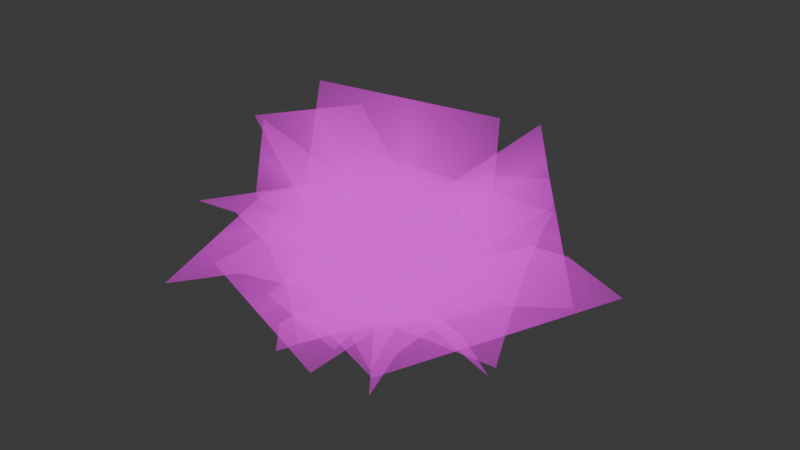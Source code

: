 # Source: bush2.blend  (saved by Blender 4.0.36; exported with 4.5.12 LTS)
import bpy
from mathutils import Matrix  # noqa: F401  (used for matrix-valued properties, if any)

bpy.ops.wm.read_factory_settings(use_empty=True)
scene = bpy.context.scene
scene.name = 'Scene'

# ---- collections
col_collection = bpy.data.collections.new('Collection'); scene.collection.children.link(col_collection)

# ---- images (referenced by path relative to the original .blend; pixels are not part of the script)
import os
ASSET_DIR = os.environ.get("B2B_ASSET_DIR", "")  # directory of the original .blend (textures are referenced by path, not embedded)
HERE = os.path.dirname(os.path.abspath(__file__))  # packed textures are extracted next to this script under _unpacked/

def load_image(name, relpath, width, height, colorspace="sRGB"):
    """Load a texture the original file referenced (path relative to the .blend, or extracted next to this script)."""
    p = next((c for c in (os.path.join(HERE, relpath), os.path.join(ASSET_DIR, relpath)) if relpath and os.path.exists(c)), "")
    if p:
        img = bpy.data.images.load(p, check_existing=True)
        img.name = name
    else:  # same state as the original file: an image datablock whose file is absent (Cycles renders it pink)
        img = bpy.data.images.new(name, width, height)
        img.source = "FILE"
        img.filepath = "//" + (relpath or name)
    img.colorspace_settings.name = colorspace
    return img
img_untitled_artwork_png = load_image('Untitled_Artwork.png', 'Untitled_Artwork.png', 1024, 1024, 'sRGB')

# ---- materials (node trees are filled in below, after node groups)
mat_untitled_artwork = bpy.data.materials.new('Untitled_Artwork')
mat_untitled_artwork.surface_render_method = 'BLENDED'
mat_untitled_artwork.blend_method = 'BLEND'

# ---- node groups
ng_iap_shadeless = bpy.data.node_groups.new('IAP_SHADELESS', 'ShaderNodeTree')
_s = ng_iap_shadeless.interface.new_socket(name='Shader', in_out='OUTPUT', socket_type='NodeSocketShader')
_s = ng_iap_shadeless.interface.new_socket(name='Color', in_out='INPUT', socket_type='NodeSocketColor')
_N = ng_iap_shadeless.nodes; _L = ng_iap_shadeless.links
n0 = _N.new('NodeGroupOutput'); n0.name = 'Group Output'; n0.location = (0, 0)
n1 = _N.new('NodeGroupInput'); n1.name = 'Group Input'; n1.location = (-600, -240)
n2 = _N.new('ShaderNodeBsdfDiffuse'); n2.name = 'Diffuse BSDF'; n2.location = (-400, -60)
n3 = _N.new('ShaderNodeEmission'); n3.name = 'Emission'; n3.location = (-400, -240)
n4 = _N.new('ShaderNodeLightPath'); n4.name = 'Light Path'; n4.location = (-1200, 30)
n5 = _N.new('ShaderNodeMath'); n5.name = 'Math'; n5.location = (-800, 30)
n5.label = 'Bounce Count'
n5.operation = 'SUBTRACT'
n6 = _N.new('ShaderNodeMath'); n6.name = 'Math.001'; n6.location = (-600, 30)
n6.label = 'Camera or Refracted'
n6.operation = 'SUBTRACT'
n6.inputs[0].default_value = 1.0
n7 = _N.new('ShaderNodeMath'); n7.name = 'Math.002'; n7.location = (-1000, 390)
n7.label = 'Limit Reflections'
n7.operation = 'SUBTRACT'
n7.inputs[0].default_value = 2.0
n8 = _N.new('ShaderNodeMath'); n8.name = 'Math.003'; n8.location = (-800, 300)
n8.label = 'Camera Ray to Glossy'
n8.operation = 'MULTIPLY'
n9 = _N.new('ShaderNodeMath'); n9.name = 'Math.004'; n9.location = (-600, 210)
n9.label = 'Shadow or Reflection?'
n9.operation = 'MAXIMUM'
n10 = _N.new('ShaderNodeMath'); n10.name = 'Math.005'; n10.location = (-400, 120)
n10.label = 'Shadow, Reflect or Refract?'
n10.operation = 'MAXIMUM'
n11 = _N.new('ShaderNodeMixShader'); n11.name = 'Mix Shader'; n11.location = (-200, 0)
_L.new(n1.outputs[0], n2.inputs[0])
_L.new(n1.outputs[0], n3.inputs[0])
_L.new(n4.outputs[9], n5.inputs[0])
_L.new(n4.outputs[13], n5.inputs[1])
_L.new(n5.outputs[0], n6.inputs[1])
_L.new(n4.outputs[9], n7.inputs[1])
_L.new(n7.outputs[0], n8.inputs[0])
_L.new(n4.outputs[3], n8.inputs[1])
_L.new(n8.outputs[0], n9.inputs[0])
_L.new(n4.outputs[1], n9.inputs[1])
_L.new(n9.outputs[0], n10.inputs[0])
_L.new(n6.outputs[0], n10.inputs[1])
_L.new(n10.outputs[0], n11.inputs[0])
_L.new(n2.outputs[0], n11.inputs[1])
_L.new(n3.outputs[0], n11.inputs[2])
_L.new(n11.outputs[0], n0.inputs[0])
n0.is_active_output = True

# ---- material node trees
mat_untitled_artwork.use_nodes = True; mat_untitled_artwork.node_tree.nodes.clear()
_N = mat_untitled_artwork.node_tree.nodes; _L = mat_untitled_artwork.node_tree.links
n0 = _N.new('ShaderNodeOutputMaterial'); n0.name = 'Material Output'; n0.location = (300, 300)
n1 = _N.new('ShaderNodeTexImage'); n1.name = 'Image Texture'; n1.location = (-400, 60)
n1.image = img_untitled_artwork_png
n1.extension = 'CLIP'
n2 = _N.new('ShaderNodeGroup'); n2.name = 'Group'; n2.location = (-200, 60)
n2.node_tree = ng_iap_shadeless
n3 = _N.new('ShaderNodeBsdfTransparent'); n3.name = 'Transparent BSDF'; n3.location = (-200, 240)
n4 = _N.new('ShaderNodeMixShader'); n4.name = 'Mix Shader'; n4.location = (0, 300)
_L.new(n1.outputs[0], n2.inputs[0])
_L.new(n1.outputs[1], n4.inputs[0])
_L.new(n3.outputs[0], n4.inputs[1])
_L.new(n2.outputs[0], n4.inputs[2])
_L.new(n4.outputs[0], n0.inputs[0])
n0.is_active_output = True

# ---- world
world_world = bpy.data.worlds.new('World'); scene.world = world_world
world_world.use_nodes = True; world_world.node_tree.nodes.clear()
_N = world_world.node_tree.nodes; _L = world_world.node_tree.links
n0 = _N.new('ShaderNodeOutputWorld'); n0.name = 'World Output'; n0.location = (300, 300)
n1 = _N.new('ShaderNodeBackground'); n1.name = 'Background'; n1.location = (10, 300)
n1.inputs[0].default_value = (0.05088, 0.05088, 0.05088, 1.0)
_L.new(n1.outputs[0], n0.inputs[0])
n0.is_active_output = True
world_world.color = (0.05088, 0.05088, 0.05088)
world_world.use_sun_shadow = False
world_world.sun_shadow_jitter_overblur = 0.0

# ---- meshes
me_untitled_artwork = bpy.data.meshes.new('Untitled_Artwork')
me_untitled_artwork.from_pydata([(-2.687, -2.561, 1.198), (1.679, -4.414, 1.574), (-1.764, 1.028, -0.3775), (2.602, -0.8246, -0.001695), (-1.996, 0.5693, 0.5748), (-2.234, -0.1755, 1.193), (-2.469, -1.215, 1.429), (1.898, -3.067, 1.804), (2.133, -2.028, 1.569), (2.37, -1.283, 0.9506)], [], [(4, 9, 3, 2), (0, 1, 7, 6), (6, 7, 8, 5), (5, 8, 9, 4)])
_uv = me_untitled_artwork.uv_layers.new(name='UVMap')
_uv.uv.foreach_set('vector', [0.0, 0.75, 1.0, 0.75, 1.0, 1.0, 0.0, 1.0, 0.0, 0.0, 1.0, 0.0, 1.0, 0.25, 0.0, 0.25, 0.0, 0.25, 1.0, 0.25, 1.0, 0.5, 0.0, 0.5, 0.0, 0.5, 1.0, 0.5, 1.0, 0.75, 0.0, 0.75])
me_untitled_artwork.materials.append(mat_untitled_artwork)
me_untitled_artwork.update()
me_untitled_artwork_003 = bpy.data.meshes.new('Untitled_Artwork.003')
me_untitled_artwork_003.from_pydata([(-4.23, 0.2563, 1.198), (-2.28, -4.068, 1.574), (-1.116, 2.266, -0.3775), (0.8335, -2.058, -0.001695), (-1.598, 2.087, 0.5748), (-2.278, 1.701, 1.193), (-3.156, 1.097, 1.429), (-1.206, -3.227, 1.804), (-0.3282, -2.623, 1.569), (0.3517, -2.237, 0.9506)], [], [(4, 9, 3, 2), (0, 1, 7, 6), (6, 7, 8, 5), (5, 8, 9, 4)])
_uv = me_untitled_artwork_003.uv_layers.new(name='UVMap')
_uv.uv.foreach_set('vector', [0.0, 0.75, 1.0, 0.75, 1.0, 1.0, 0.0, 1.0, 0.0, 0.0, 1.0, 0.0, 1.0, 0.25, 0.0, 0.25, 0.0, 0.25, 1.0, 0.25, 1.0, 0.5, 0.0, 0.5, 0.0, 0.5, 1.0, 0.5, 1.0, 0.75, 0.0, 0.75])
me_untitled_artwork_003.materials.append(mat_untitled_artwork)
me_untitled_artwork_003.update()
me_untitled_artwork_004 = bpy.data.meshes.new('Untitled_Artwork.004')
me_untitled_artwork_004.from_pydata([(-2.676, 2.999, 1.198), (-4.421, -1.412, 1.574), (0.935, 2.163, -0.3775), (-0.8106, -2.247, -0.001695), (0.4708, 2.384, 0.5748), (-0.2796, 2.604, 1.193), (-1.324, 2.813, 1.429), (-3.07, -1.598, 1.804), (-2.025, -1.807, 1.569), (-1.275, -2.026, 0.9506)], [], [(4, 9, 3, 2), (0, 1, 7, 6), (6, 7, 8, 5), (5, 8, 9, 4)])
_uv = me_untitled_artwork_004.uv_layers.new(name='UVMap')
_uv.uv.foreach_set('vector', [0.0, 0.75, 1.0, 0.75, 1.0, 1.0, 0.0, 1.0, 0.0, 0.0, 1.0, 0.0, 1.0, 0.25, 0.0, 0.25, 0.0, 0.25, 1.0, 0.25, 1.0, 0.5, 0.0, 0.5, 0.0, 0.5, 1.0, 0.5, 1.0, 0.75, 0.0, 0.75])
me_untitled_artwork_004.materials.append(mat_untitled_artwork)
me_untitled_artwork_004.update()
me_untitled_artwork_005 = bpy.data.meshes.new('Untitled_Artwork.005')
me_untitled_artwork_005.from_pydata([(1.14, 3.48, 1.198), (-3.548, 2.761, 1.574), (2.242, -0.05837, -0.3775), (-2.447, -0.778, -0.001695), (2.198, 0.4538, 0.5748), (2.009, 1.212, 1.193), (1.662, 2.22, 1.429), (-3.027, 1.5, 1.804), (-2.68, 0.4926, 1.569), (-2.49, -0.2658, 0.9506)], [], [(4, 9, 3, 2), (0, 1, 7, 6), (6, 7, 8, 5), (5, 8, 9, 4)])
_uv = me_untitled_artwork_005.uv_layers.new(name='UVMap')
_uv.uv.foreach_set('vector', [0.0, 0.75, 1.0, 0.75, 1.0, 1.0, 0.0, 1.0, 0.0, 0.0, 1.0, 0.0, 1.0, 0.25, 0.0, 0.25, 0.0, 0.25, 1.0, 0.25, 1.0, 0.5, 0.0, 0.5, 0.0, 0.5, 1.0, 0.5, 1.0, 0.75, 0.0, 0.75])
me_untitled_artwork_005.materials.append(mat_untitled_artwork)
me_untitled_artwork_005.update()
me_untitled_artwork_006 = bpy.data.meshes.new('Untitled_Artwork.006')
me_untitled_artwork_006.from_pydata([(3.518, 0.4402, 1.198), (0.5706, 4.157, 1.574), (0.9891, -2.269, -0.3775), (-1.958, 1.447, -0.001695), (1.413, -1.978, 0.5748), (1.977, -1.437, 1.193), (2.681, -0.6375, 1.429), (-0.2662, 3.079, 1.804), (-0.9697, 2.279, 1.569), (-1.535, 1.739, 0.9506)], [], [(4, 9, 3, 2), (0, 1, 7, 6), (6, 7, 8, 5), (5, 8, 9, 4)])
_uv = me_untitled_artwork_006.uv_layers.new(name='UVMap')
_uv.uv.foreach_set('vector', [0.0, 0.75, 1.0, 0.75, 1.0, 1.0, 0.0, 1.0, 0.0, 0.0, 1.0, 0.0, 1.0, 0.25, 0.0, 0.25, 0.0, 0.25, 1.0, 0.25, 1.0, 0.5, 0.0, 0.5, 0.0, 0.5, 1.0, 0.5, 1.0, 0.75, 0.0, 0.75])
me_untitled_artwork_006.materials.append(mat_untitled_artwork)
me_untitled_artwork_006.update()
me_untitled_artwork_007 = bpy.data.meshes.new('Untitled_Artwork.007')
me_untitled_artwork_007.from_pydata([(2.157, -3.493, 1.198), (4.304, 0.7373, 1.574), (-1.361, -2.326, -0.3775), (0.7857, 1.903, -0.001695), (-0.9192, -2.589, 0.5748), (-0.1923, -2.877, 1.193), (0.8283, -3.182, 1.429), (2.975, 1.048, 1.804), (1.954, 1.353, 1.569), (1.227, 1.641, 0.9506)], [], [(4, 9, 3, 2), (0, 1, 7, 6), (6, 7, 8, 5), (5, 8, 9, 4)])
_uv = me_untitled_artwork_007.uv_layers.new(name='UVMap')
_uv.uv.foreach_set('vector', [0.0, 0.75, 1.0, 0.75, 1.0, 1.0, 0.0, 1.0, 0.0, 0.0, 1.0, 0.0, 1.0, 0.25, 0.0, 0.25, 0.0, 0.25, 1.0, 0.25, 1.0, 0.5, 0.0, 0.5, 0.0, 0.5, 1.0, 0.5, 1.0, 0.75, 0.0, 0.75])
me_untitled_artwork_007.materials.append(mat_untitled_artwork)
me_untitled_artwork_007.update()
me_untitled_artwork_008 = bpy.data.meshes.new('Untitled_Artwork.008')
me_untitled_artwork_008.from_pydata([(-1.761, -2.081, 0.6271), (1.119, -3.274, 1.176), (-1.333, 0.1889, -0.1769), (1.547, -1.004, 0.3722), (-1.587, -0.2681, 0.3189), (-1.769, -0.8272, 0.6003), (-1.846, -1.453, 0.689), (1.034, -2.646, 1.238), (1.112, -2.021, 1.149), (1.294, -1.461, 0.868)], [], [(4, 9, 3, 2), (0, 1, 7, 6), (6, 7, 8, 5), (5, 8, 9, 4)])
_uv = me_untitled_artwork_008.uv_layers.new(name='UVMap')
_uv.uv.foreach_set('vector', [0.0, 0.75, 1.0, 0.75, 1.0, 1.0, 0.0, 1.0, 0.0, 0.0, 1.0, 0.0, 1.0, 0.25, 0.0, 0.25, 0.0, 0.25, 1.0, 0.25, 1.0, 0.5, 0.0, 0.5, 0.0, 0.5, 1.0, 0.5, 1.0, 0.75, 0.0, 0.75])
me_untitled_artwork_008.materials.append(mat_untitled_artwork)
me_untitled_artwork_008.update()
me_untitled_artwork_009 = bpy.data.meshes.new('Untitled_Artwork.009')
me_untitled_artwork_009.from_pydata([(-2.811, 0.293, 0.6271), (-1.097, -2.312, 1.176), (-1.183, 1.931, -0.1769), (0.531, -0.6733, 0.3722), (-1.649, 1.695, 0.3189), (-2.114, 1.335, 0.6003), (-2.529, 0.8607, 0.689), (-0.8149, -1.744, 1.238), (-0.3997, -1.27, 1.149), (0.06472, -0.9091, 0.868)], [], [(4, 9, 3, 2), (0, 1, 7, 6), (6, 7, 8, 5), (5, 8, 9, 4)])
_uv = me_untitled_artwork_009.uv_layers.new(name='UVMap')
_uv.uv.foreach_set('vector', [0.0, 0.75, 1.0, 0.75, 1.0, 1.0, 0.0, 1.0, 0.0, 0.0, 1.0, 0.0, 1.0, 0.25, 0.0, 0.25, 0.0, 0.25, 1.0, 0.25, 1.0, 0.5, 0.0, 0.5, 0.0, 0.5, 1.0, 0.5, 1.0, 0.75, 0.0, 0.75])
me_untitled_artwork_009.materials.append(mat_untitled_artwork)
me_untitled_artwork_009.update()
me_untitled_artwork_010 = bpy.data.meshes.new('Untitled_Artwork.010')
me_untitled_artwork_010.from_pydata([(-3.185, -0.5944, 3.446), (-0.5756, -3.287, 3.552), (-1.102, 1.327, 0.9881), (1.507, -1.366, 1.094)], [], [(0, 1, 3, 2)])
_uv = me_untitled_artwork_010.uv_layers.new(name='UVMap')
_uv.uv.foreach_set('vector', [0.0, 0.0, 1.0, 0.0, 1.0, 1.0, 0.0, 1.0])
me_untitled_artwork_010.materials.append(mat_untitled_artwork)
me_untitled_artwork_010.update()
me_untitled_artwork_011 = bpy.data.meshes.new('Untitled_Artwork.011')
me_untitled_artwork_011.from_pydata([(-2.647, 1.701, 3.217), (-2.038, -1.868, 4.2), (-0.05025, 1.402, 0.526), (0.5579, -2.166, 1.509)], [], [(0, 1, 3, 2)])
_uv = me_untitled_artwork_011.uv_layers.new(name='UVMap')
_uv.uv.foreach_set('vector', [0.0, 0.0, 1.0, 0.0, 1.0, 1.0, 0.0, 1.0])
me_untitled_artwork_011.materials.append(mat_untitled_artwork)
me_untitled_artwork_011.update()
me_untitled_artwork_012 = bpy.data.meshes.new('Untitled_Artwork.012')
me_untitled_artwork_012.from_pydata([(0.1117, 2.835, 3.257), (-2.34, 0.1714, 4.24), (1.463, 0.5977, 0.5665), (-0.9885, -2.066, 1.549)], [], [(0, 1, 3, 2)])
_uv = me_untitled_artwork_012.uv_layers.new(name='UVMap')
_uv.uv.foreach_set('vector', [0.0, 0.0, 1.0, 0.0, 1.0, 1.0, 0.0, 1.0])
me_untitled_artwork_012.materials.append(mat_untitled_artwork)
me_untitled_artwork_012.update()
me_untitled_artwork_013 = bpy.data.meshes.new('Untitled_Artwork.013')
me_untitled_artwork_013.from_pydata([(3.492, -0.4436, 3.568), (1.256, 2.567, 3.499), (1.115, -2.262, 1.307), (-1.122, 0.7488, 1.238)], [], [(0, 1, 3, 2)])
_uv = me_untitled_artwork_013.uv_layers.new(name='UVMap')
_uv.uv.foreach_set('vector', [0.0, 0.0, 1.0, 0.0, 1.0, 1.0, 0.0, 1.0])
me_untitled_artwork_013.materials.append(mat_untitled_artwork)
me_untitled_artwork_013.update()
me_untitled_artwork_014 = bpy.data.meshes.new('Untitled_Artwork.014')
me_untitled_artwork_014.from_pydata([(-0.4193, -3.502, 3.388), (2.741, -1.482, 3.319), (-2.066, -1.003, 1.127), (1.094, 1.017, 1.058)], [], [(0, 1, 3, 2)])
_uv = me_untitled_artwork_014.uv_layers.new(name='UVMap')
_uv.uv.foreach_set('vector', [0.0, 0.0, 1.0, 0.0, 1.0, 1.0, 0.0, 1.0])
me_untitled_artwork_014.materials.append(mat_untitled_artwork)
me_untitled_artwork_014.update()

# ---- objects
ob_untitled_artwork = bpy.data.objects.new('Untitled_Artwork', me_untitled_artwork)
ob_untitled_artwork_001 = bpy.data.objects.new('Untitled_Artwork.001', me_untitled_artwork_003)
ob_untitled_artwork_002 = bpy.data.objects.new('Untitled_Artwork.002', me_untitled_artwork_004)
ob_untitled_artwork_003 = bpy.data.objects.new('Untitled_Artwork.003', me_untitled_artwork_005)
ob_untitled_artwork_004 = bpy.data.objects.new('Untitled_Artwork.004', me_untitled_artwork_006)
ob_untitled_artwork_005 = bpy.data.objects.new('Untitled_Artwork.005', me_untitled_artwork_007)
ob_untitled_artwork_006 = bpy.data.objects.new('Untitled_Artwork.006', me_untitled_artwork_008)
ob_untitled_artwork_007 = bpy.data.objects.new('Untitled_Artwork.007', me_untitled_artwork_009)
ob_untitled_artwork_008 = bpy.data.objects.new('Untitled_Artwork.008', me_untitled_artwork_010)
ob_untitled_artwork_009 = bpy.data.objects.new('Untitled_Artwork.009', me_untitled_artwork_011)
ob_untitled_artwork_010 = bpy.data.objects.new('Untitled_Artwork.010', me_untitled_artwork_012)
ob_untitled_artwork_011 = bpy.data.objects.new('Untitled_Artwork.011', me_untitled_artwork_013)
ob_untitled_artwork_012 = bpy.data.objects.new('Untitled_Artwork.012', me_untitled_artwork_014)

# ---- transforms, parenting, visibility, modifiers, constraints
ob_untitled_artwork.location = (0.0, 0.0, 0.0)
ob_untitled_artwork_001.location = (0.0, 0.0, 0.0)
ob_untitled_artwork_002.location = (0.0, 0.0, 0.0)
ob_untitled_artwork_003.location = (0.0, 0.0, 0.0)
ob_untitled_artwork_004.location = (0.0, 0.0, 0.0)
ob_untitled_artwork_005.location = (0.0, 0.0, 0.0)
ob_untitled_artwork_006.location = (0.0, 0.0, 0.0)
ob_untitled_artwork_007.location = (0.0, 0.0, 0.0)
ob_untitled_artwork_008.location = (0.0, 0.0, 0.0)
ob_untitled_artwork_009.location = (0.0, 0.0, 0.0)
ob_untitled_artwork_010.location = (0.0, 0.0, 0.0)
ob_untitled_artwork_011.location = (0.0, 0.0, 0.0)
ob_untitled_artwork_012.location = (0.0, 0.0, 0.0)

# ---- collection membership
col_collection.objects.link(ob_untitled_artwork)
col_collection.objects.link(ob_untitled_artwork_001)
col_collection.objects.link(ob_untitled_artwork_002)
col_collection.objects.link(ob_untitled_artwork_003)
col_collection.objects.link(ob_untitled_artwork_004)
col_collection.objects.link(ob_untitled_artwork_005)
col_collection.objects.link(ob_untitled_artwork_006)
col_collection.objects.link(ob_untitled_artwork_007)
col_collection.objects.link(ob_untitled_artwork_008)
col_collection.objects.link(ob_untitled_artwork_009)
col_collection.objects.link(ob_untitled_artwork_010)
col_collection.objects.link(ob_untitled_artwork_011)
col_collection.objects.link(ob_untitled_artwork_012)

# ---- scene / render settings (as saved in the file)
scene.frame_start = 1; scene.frame_end = 250; scene.frame_set(1)
scene.render.engine = 'BLENDER_EEVEE_NEXT'
scene.cycles.sampling_pattern = 'TABULATED_SOBOL'
bpy.context.view_layer.update()

# ---- added for rendering (the .blend has no active camera and no usable light): camera, sun
cam_auto = bpy.data.cameras.new('AutoCamera')
cam_auto.lens = 50.0
cam_auto.sensor_width = 36.0
cam_auto.clip_end = 1000.0
ob_auto_camera = bpy.data.objects.new('AutoCamera', cam_auto)
scene.collection.objects.link(ob_auto_camera)
ob_auto_camera.location = (12.0366, -14.6431, 11.6077)
ob_auto_camera.rotation_euler = (1.09748, -7.21219e-08, 0.694738)
scene.camera = ob_auto_camera
light_auto_sun = bpy.data.lights.new('AutoSun', 'SUN')
light_auto_sun.energy = 3.0
light_auto_sun.angle = 0.0523599
ob_auto_sun = bpy.data.objects.new('AutoSun', light_auto_sun)
scene.collection.objects.link(ob_auto_sun)
ob_auto_sun.rotation_euler = (0.872665, 0.174533, 0.523599)
bpy.context.view_layer.update()
